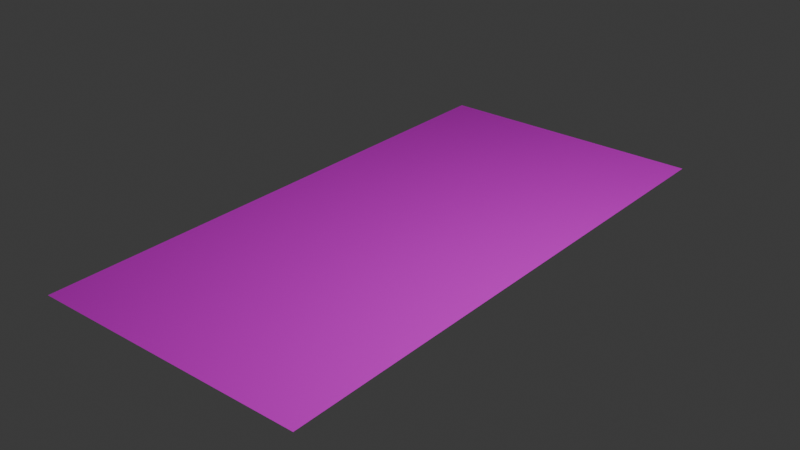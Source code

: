 # Source: Level_1.blend  (saved by Blender 4.1.24; exported with 4.5.12 LTS)
import bpy
from mathutils import Matrix  # noqa: F401  (used for matrix-valued properties, if any)

bpy.ops.wm.read_factory_settings(use_empty=True)
scene = bpy.context.scene
scene.name = 'Scene'

# ---- collections
col_collection = bpy.data.collections.new('Collection'); scene.collection.children.link(col_collection)

# ---- images (referenced by path relative to the original .blend; pixels are not part of the script)
import os
ASSET_DIR = os.environ.get("B2B_ASSET_DIR", "")  # directory of the original .blend (textures are referenced by path, not embedded)
HERE = os.path.dirname(os.path.abspath(__file__))  # packed textures are extracted next to this script under _unpacked/

def load_image(name, relpath, width, height, colorspace="sRGB"):
    """Load a texture the original file referenced (path relative to the .blend, or extracted next to this script)."""
    p = next((c for c in (os.path.join(HERE, relpath), os.path.join(ASSET_DIR, relpath)) if relpath and os.path.exists(c)), "")
    if p:
        img = bpy.data.images.load(p, check_existing=True)
        img.name = name
    else:  # same state as the original file: an image datablock whose file is absent (Cycles renders it pink)
        img = bpy.data.images.new(name, width, height)
        img.source = "FILE"
        img.filepath = "//" + (relpath or name)
    img.colorspace_settings.name = colorspace
    return img
img_grounddirtrocky020_col_1k_jpg = load_image('GroundDirtRocky020_COL_1K.jpg', 'GroundDirtRocky020_COL_1K.jpg', 1024, 1024, 'sRGB')
img_grounddirtrocky020_col_1k_jpg_001 = load_image('GroundDirtRocky020_COL_1K.jpg.001', 'GroundDirtRocky020_COL_1K.jpg', 1024, 1024, 'sRGB')

# ---- materials (node trees are filled in below, after node groups)
mat_dirt = bpy.data.materials.new('Dirt')
mat_dirt.use_transparent_shadow = False
mat_dirt.preview_render_type = 'FLAT'
mat_dirt_001 = bpy.data.materials.new('Dirt.001')
mat_dirt_001.use_transparent_shadow = False
mat_dirt_001.preview_render_type = 'FLAT'

# ---- material node trees
mat_dirt.use_nodes = True; mat_dirt.node_tree.nodes.clear()
_N = mat_dirt.node_tree.nodes; _L = mat_dirt.node_tree.links
n0 = _N.new('ShaderNodeBsdfPrincipled'); n0.name = 'Principled BSDF'; n0.location = (10, 300)
n1 = _N.new('ShaderNodeOutputMaterial'); n1.name = 'Material Output'; n1.location = (300, 300)
n2 = _N.new('ShaderNodeTexImage'); n2.name = 'Image Texture'; n2.location = (-280, 280)
n2.image = img_grounddirtrocky020_col_1k_jpg
_L.new(n0.outputs[0], n1.inputs[0])
_L.new(n2.outputs[0], n0.inputs[0])
n1.is_active_output = True
mat_dirt_001.use_nodes = True; mat_dirt_001.node_tree.nodes.clear()
_N = mat_dirt_001.node_tree.nodes; _L = mat_dirt_001.node_tree.links
n0 = _N.new('ShaderNodeBsdfPrincipled'); n0.name = 'Principled BSDF'; n0.location = (10, 300)
n1 = _N.new('ShaderNodeOutputMaterial'); n1.name = 'Material Output'; n1.location = (300, 300)
n2 = _N.new('ShaderNodeTexImage'); n2.name = 'Image Texture'; n2.location = (-280, 280)
n2.image = img_grounddirtrocky020_col_1k_jpg_001
_L.new(n0.outputs[0], n1.inputs[0])
_L.new(n2.outputs[0], n0.inputs[0])
n1.is_active_output = True

# ---- world
world_world = bpy.data.worlds.new('World'); scene.world = world_world
world_world.use_nodes = True; world_world.node_tree.nodes.clear()
_N = world_world.node_tree.nodes; _L = world_world.node_tree.links
n0 = _N.new('ShaderNodeOutputWorld'); n0.name = 'World Output'; n0.location = (300, 300)
n1 = _N.new('ShaderNodeBackground'); n1.name = 'Background'; n1.location = (10, 300)
n1.inputs[0].default_value = (0.05088, 0.05088, 0.05088, 1.0)
_L.new(n1.outputs[0], n0.inputs[0])
n0.is_active_output = True
world_world.color = (0.05088, 0.05088, 0.05088)
world_world.use_sun_shadow = False
world_world.sun_shadow_jitter_overblur = 0.0

# ---- lights
light_light = bpy.data.lights.new('Light', 'POINT')
light_light.transmission_factor = 0.0
light_light.energy = 1000.0
light_light.shadow_soft_size = 0.1
light_light.shadow_maximum_resolution = 0.006
light_light.use_absolute_resolution = True

# ---- meshes
me_plane = bpy.data.meshes.new('Plane')
me_plane.from_pydata([(-1.5, -1.5, 0.0), (1.5, -1.5, 0.0), (-1.5, 1.5, 0.0), (1.5, 1.5, 0.0)], [], [(0, 1, 3, 2)])
_uv = me_plane.uv_layers.new(name='UVMap')
_uv.uv.foreach_set('vector', [0.0, 0.0, 1.0, 0.0, 1.0, 1.0, 0.0, 1.0])
me_plane.materials.append(mat_dirt)
me_plane.update()
me_plane_001 = bpy.data.meshes.new('Plane.001')
me_plane_001.from_pydata([(-1.5, -1.5, 0.0), (1.5, -1.5, 0.0), (-1.5, 1.5, 0.0), (1.5, 1.5, 0.0)], [], [(0, 1, 3, 2)])
_uv = me_plane_001.uv_layers.new(name='UVMap')
_uv.uv.foreach_set('vector', [0.0, 0.0, 1.0, 0.0, 1.0, 1.0, 0.0, 1.0])
me_plane_001.materials.append(mat_dirt_001)
me_plane_001.update()

# ---- objects
ob_light = bpy.data.objects.new('Light', light_light)
ob_plane = bpy.data.objects.new('Plane', me_plane)
ob_plane_001 = bpy.data.objects.new('Plane.001', me_plane_001)

# ---- transforms, parenting, visibility, modifiers, constraints
ob_light.location = (4.076, 1.005, 5.904)
ob_light.rotation_euler = (0.6503, 0.05522, 1.866)
ob_light.lock_rotations_4d = False
ob_light.empty_display_type = 'ARROWS'
ob_light.color = (0.0, 0.0, 0.0, 0.0)
ob_light.lineart.crease_threshold = 0.0
ob_plane.location = (0.0, 0.0, 0.0)
ob_plane_001.location = (0.0, 3.0, 0.0)

# ---- collection membership
col_collection.objects.link(ob_light)
col_collection.objects.link(ob_plane)
col_collection.objects.link(ob_plane_001)

# ---- scene / render settings (as saved in the file)
scene.frame_start = 1; scene.frame_end = 250; scene.frame_set(1)
scene.render.engine = 'BLENDER_EEVEE_NEXT'
scene.cycles.sampling_pattern = 'TABULATED_SOBOL'
scene.eevee.ray_tracing_options.trace_max_roughness = 0.0
bpy.context.view_layer.update()

# ---- added for rendering (the .blend has no active camera): camera
cam_auto = bpy.data.cameras.new('AutoCamera')
cam_auto.lens = 50.0
cam_auto.sensor_width = 36.0
cam_auto.clip_end = 1000.0
ob_auto_camera = bpy.data.objects.new('AutoCamera', cam_auto)
scene.collection.objects.link(ob_auto_camera)
ob_auto_camera.location = (6.20658, -5.9479, 4.96526)
ob_auto_camera.rotation_euler = (1.09748, -7.21219e-08, 0.694738)
scene.camera = ob_auto_camera
bpy.context.view_layer.update()
